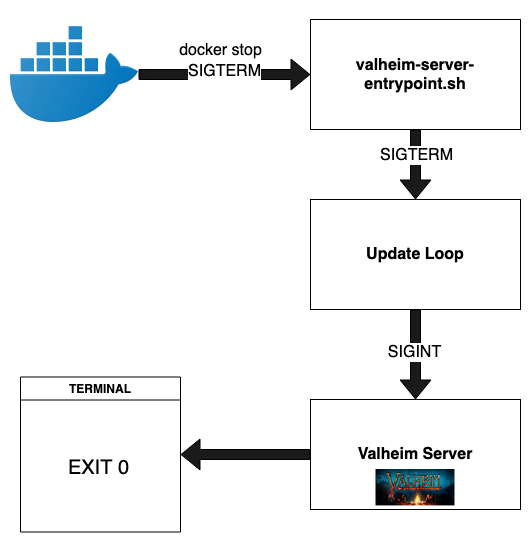

The diagram above was exported from draw.io. Its source (the exported page's mxGraphModel, read from the mxfile embedded in the PNG):
<mxGraphModel dx="1298" dy="834" grid="1" gridSize="10" guides="1" tooltips="1" connect="1" arrows="1" fold="1" page="1" pageScale="1" pageWidth="850" pageHeight="1100" math="0" shadow="0">
  <root>
    <mxCell id="0" />
    <mxCell id="1" parent="0" />
    <mxCell id="50GC4lDThaggSRYSZhyD-1" value="&lt;span style=&quot;font-size: 16px&quot;&gt;&lt;b&gt;Valheim Server&lt;/b&gt;&lt;/span&gt;" style="rounded=0;whiteSpace=wrap;html=1;" vertex="1" parent="1">
      <mxGeometry x="330" y="480" width="210" height="110" as="geometry" />
    </mxCell>
    <mxCell id="50GC4lDThaggSRYSZhyD-2" value="&lt;b&gt;&lt;font style=&quot;font-size: 16px&quot;&gt;valheim-server-entrypoint.sh&lt;/font&gt;&lt;/b&gt;" style="rounded=0;whiteSpace=wrap;html=1;" vertex="1" parent="1">
      <mxGeometry x="330" y="100" width="210" height="110" as="geometry" />
    </mxCell>
    <mxCell id="50GC4lDThaggSRYSZhyD-3" value="" style="shape=image;html=1;verticalAlign=top;verticalLabelPosition=bottom;labelBackgroundColor=#ffffff;imageAspect=0;aspect=fixed;image=https://cdn3.iconfinder.com/data/icons/social-media-2169/24/social_media_social_media_logo_docker-128.png" vertex="1" parent="1">
      <mxGeometry x="30" y="91" width="128" height="128" as="geometry" />
    </mxCell>
    <mxCell id="50GC4lDThaggSRYSZhyD-4" value="" style="shape=flexArrow;endArrow=classic;html=1;exitX=1;exitY=0.5;exitDx=0;exitDy=0;fillColor=#1A1A1A;" edge="1" parent="1" source="50GC4lDThaggSRYSZhyD-3" target="50GC4lDThaggSRYSZhyD-2">
      <mxGeometry width="50" height="50" relative="1" as="geometry">
        <mxPoint x="400" y="450" as="sourcePoint" />
        <mxPoint x="450" y="400" as="targetPoint" />
      </mxGeometry>
    </mxCell>
    <mxCell id="50GC4lDThaggSRYSZhyD-5" value="&lt;span style=&quot;font-size: 16px&quot;&gt;docker stop&lt;/span&gt;" style="edgeLabel;html=1;align=center;verticalAlign=middle;resizable=0;points=[];" vertex="1" connectable="0" parent="50GC4lDThaggSRYSZhyD-4">
      <mxGeometry x="-0.2222" y="1" relative="1" as="geometry">
        <mxPoint x="14" y="-24" as="offset" />
      </mxGeometry>
    </mxCell>
    <mxCell id="50GC4lDThaggSRYSZhyD-13" value="&lt;font style=&quot;font-size: 16px&quot;&gt;SIGTERM&lt;/font&gt;" style="edgeLabel;html=1;align=center;verticalAlign=middle;resizable=0;points=[];" vertex="1" connectable="0" parent="50GC4lDThaggSRYSZhyD-4">
      <mxGeometry x="-0.0116" y="4" relative="1" as="geometry">
        <mxPoint as="offset" />
      </mxGeometry>
    </mxCell>
    <mxCell id="50GC4lDThaggSRYSZhyD-6" value="&lt;span style=&quot;font-size: 16px&quot;&gt;&lt;b&gt;Update Loop&lt;/b&gt;&lt;/span&gt;" style="rounded=0;whiteSpace=wrap;html=1;" vertex="1" parent="1">
      <mxGeometry x="330" y="280" width="210" height="110" as="geometry" />
    </mxCell>
    <mxCell id="50GC4lDThaggSRYSZhyD-7" value="" style="shape=flexArrow;endArrow=classic;html=1;fillColor=#1A1A1A;exitX=0.5;exitY=1;exitDx=0;exitDy=0;entryX=0.5;entryY=0;entryDx=0;entryDy=0;" edge="1" parent="1" source="50GC4lDThaggSRYSZhyD-2" target="50GC4lDThaggSRYSZhyD-6">
      <mxGeometry width="50" height="50" relative="1" as="geometry">
        <mxPoint x="400" y="450" as="sourcePoint" />
        <mxPoint x="450" y="400" as="targetPoint" />
      </mxGeometry>
    </mxCell>
    <mxCell id="50GC4lDThaggSRYSZhyD-14" value="&lt;font style=&quot;font-size: 16px&quot;&gt;SIGTERM&lt;/font&gt;" style="edgeLabel;html=1;align=center;verticalAlign=middle;resizable=0;points=[];" vertex="1" connectable="0" parent="50GC4lDThaggSRYSZhyD-7">
      <mxGeometry x="-0.2857" relative="1" as="geometry">
        <mxPoint as="offset" />
      </mxGeometry>
    </mxCell>
    <mxCell id="50GC4lDThaggSRYSZhyD-8" value="" style="shape=image;verticalLabelPosition=bottom;labelBackgroundColor=#ffffff;verticalAlign=top;aspect=fixed;imageAspect=0;image=https://upload.wikimedia.org/wikipedia/en/7/77/Valheim_2021_logo.jpg;" vertex="1" parent="1">
      <mxGeometry x="395.5" y="550" width="79" height="36.41" as="geometry" />
    </mxCell>
    <mxCell id="50GC4lDThaggSRYSZhyD-9" value="" style="shape=flexArrow;endArrow=classic;html=1;fillColor=#1A1A1A;exitX=0.5;exitY=1;exitDx=0;exitDy=0;" edge="1" parent="1" source="50GC4lDThaggSRYSZhyD-6" target="50GC4lDThaggSRYSZhyD-1">
      <mxGeometry width="50" height="50" relative="1" as="geometry">
        <mxPoint x="620" y="350" as="sourcePoint" />
        <mxPoint x="620" y="430" as="targetPoint" />
      </mxGeometry>
    </mxCell>
    <mxCell id="50GC4lDThaggSRYSZhyD-12" value="&lt;font style=&quot;font-size: 16px&quot;&gt;SIGINT&lt;/font&gt;" style="edgeLabel;html=1;align=center;verticalAlign=middle;resizable=0;points=[];" vertex="1" connectable="0" parent="50GC4lDThaggSRYSZhyD-9">
      <mxGeometry x="-0.056" y="-2" relative="1" as="geometry">
        <mxPoint as="offset" />
      </mxGeometry>
    </mxCell>
    <mxCell id="50GC4lDThaggSRYSZhyD-16" value="" style="shape=flexArrow;endArrow=classic;html=1;fillColor=#1A1A1A;exitX=0;exitY=0.5;exitDx=0;exitDy=0;entryX=1;entryY=0.5;entryDx=0;entryDy=0;" edge="1" parent="1" source="50GC4lDThaggSRYSZhyD-1" target="50GC4lDThaggSRYSZhyD-21">
      <mxGeometry width="50" height="50" relative="1" as="geometry">
        <mxPoint x="310" y="535" as="sourcePoint" />
        <mxPoint x="240" y="535" as="targetPoint" />
      </mxGeometry>
    </mxCell>
    <mxCell id="50GC4lDThaggSRYSZhyD-21" value="TERMINAL" style="swimlane;" vertex="1" parent="1">
      <mxGeometry x="40" y="457.5" width="160" height="155" as="geometry">
        <mxRectangle x="110" y="290" width="90" height="23" as="alternateBounds" />
      </mxGeometry>
    </mxCell>
    <mxCell id="50GC4lDThaggSRYSZhyD-22" value="&lt;font style=&quot;font-size: 20px&quot;&gt;EXIT 0&lt;/font&gt;" style="text;html=1;align=center;verticalAlign=middle;resizable=0;points=[];autosize=1;strokeColor=none;" vertex="1" parent="50GC4lDThaggSRYSZhyD-21">
      <mxGeometry x="38" y="80" width="80" height="20" as="geometry" />
    </mxCell>
  </root>
</mxGraphModel>